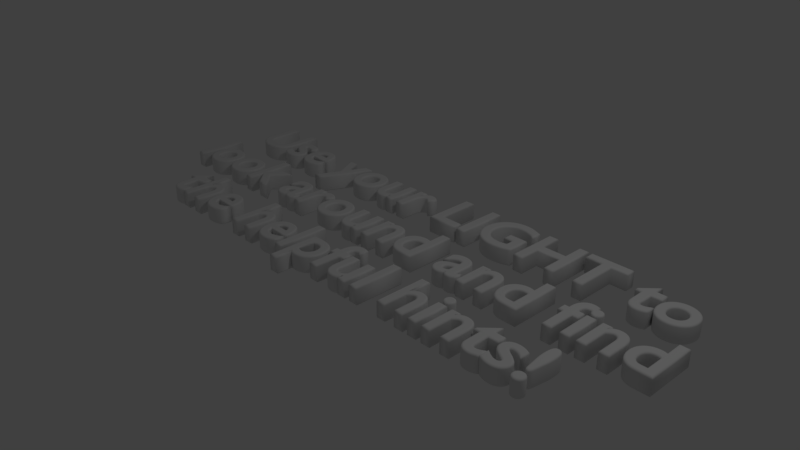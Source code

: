 # Source: Instructions.blend  (saved by Blender 2.78.0; exported with 4.5.12 LTS)
import bpy
from mathutils import Matrix  # noqa: F401  (used for matrix-valued properties, if any)

bpy.ops.wm.read_factory_settings(use_empty=True)
scene = bpy.context.scene
scene.name = 'Scene'

# ---- collections
col_collection_1 = bpy.data.collections.new('Collection 1'); scene.collection.children.link(col_collection_1)

# ---- world
world_world = bpy.data.worlds.new('World'); scene.world = world_world
world_world.color = (0.05088, 0.05088, 0.05088)
world_world.use_sun_shadow = False
world_world.sun_shadow_jitter_overblur = 0.0
world_world.cycles.sampling_method = 'MANUAL'

# ---- cameras
cam_camera = bpy.data.cameras.new('Camera')
cam_camera.clip_end = 100.0
cam_camera.lens = 35.0
cam_camera.sensor_width = 32.0
cam_camera.sensor_height = 18.0
cam_camera.ortho_scale = 7.314
cam_camera.dof.focus_distance = 0.0
cam_camera.dof.aperture_fstop = 128.0

# ---- lights
light_lamp = bpy.data.lights.new('Lamp', 'POINT')
light_lamp.transmission_factor = 0.0
light_lamp.cutoff_distance = 30.0
light_lamp.energy = 100.0
light_lamp.shadow_buffer_clip_start = 1.001
light_lamp.shadow_soft_size = 0.1
light_lamp.shadow_maximum_resolution = 0.006
light_lamp.use_absolute_resolution = True

# ---- curves / text
txt_text = bpy.data.curves.new('Text', 'FONT')
txt_text.dimensions = '2D'
txt_text.body = 'Use your LIGHT to \nlook around and find \nthe helpful hints! \n'
txt_text.use_path_clamp = True
txt_text.bevel_resolution = 2
txt_text.extrude = 0.1
txt_text.bevel_depth = 0.025
txt_text.align_x = 'CENTER'
txt_text.align_y = 'CENTER'

# ---- objects
ob_text = bpy.data.objects.new('Text', txt_text)
ob_lamp = bpy.data.objects.new('Lamp', light_lamp)
ob_camera = bpy.data.objects.new('Camera', cam_camera)

# ---- transforms, parenting, visibility, modifiers, constraints
ob_text.location = (0.0, 0.0, 0.0)
ob_text.lineart.crease_threshold = 0.0
ob_lamp.location = (4.076, 1.005, 5.904)
ob_lamp.rotation_euler = (0.6503, 0.05522, 1.866)
ob_lamp.lock_rotations_4d = False
ob_lamp.empty_display_type = 'ARROWS'
ob_lamp.color = (0.0, 0.0, 0.0, 0.0)
ob_lamp.lineart.crease_threshold = 0.0
ob_camera.location = (7.481, -6.508, 5.344)
ob_camera.rotation_euler = (1.109, 0.0, 0.8149)
ob_camera.lock_rotations_4d = False
ob_camera.empty_display_type = 'ARROWS'
ob_camera.color = (0.0, 0.0, 0.0, 0.0)
ob_camera.display_type = 'WIRE'
ob_camera.lineart.crease_threshold = 0.0

# ---- collection membership
col_collection_1.objects.link(ob_text)
col_collection_1.objects.link(ob_lamp)
col_collection_1.objects.link(ob_camera)

# ---- scene / render settings (as saved in the file)
scene.camera = ob_camera
scene.frame_start = 1; scene.frame_end = 250; scene.frame_set(1)
scene.render.engine = 'BLENDER_EEVEE_NEXT'
scene.render.resolution_percentage = 50
scene.render.dither_intensity = 0.0
scene.cycles.use_denoising = False
scene.cycles.samples = 128
scene.cycles.sampling_pattern = 'TABULATED_SOBOL'
scene.cycles.light_sampling_threshold = 0.0
scene.cycles.use_adaptive_sampling = False
scene.cycles.use_light_tree = False
scene.cycles.blur_glossy = 0.0
scene.cycles.sample_clamp_indirect = 0.0
scene.view_settings.view_transform = 'Standard'
bpy.context.view_layer.update()
